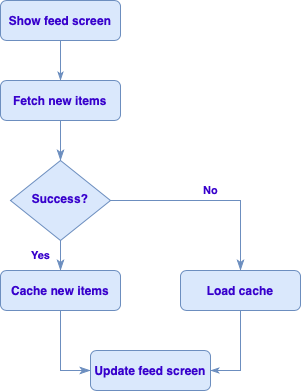

The diagram above was exported from draw.io. Its source (the exported page's mxGraphModel, read from the mxfile embedded in the PNG):
<mxGraphModel dx="946" dy="639" grid="1" gridSize="10" guides="1" tooltips="1" connect="1" arrows="1" fold="1" page="1" pageScale="1" pageWidth="827" pageHeight="1169" math="0" shadow="0">
  <root>
    <mxCell id="WIyWlLk6GJQsqaUBKTNV-0" />
    <mxCell id="WIyWlLk6GJQsqaUBKTNV-1" parent="WIyWlLk6GJQsqaUBKTNV-0" />
    <mxCell id="WIyWlLk6GJQsqaUBKTNV-2" value="" style="rounded=0;html=1;jettySize=auto;orthogonalLoop=1;fontSize=11;endArrow=classicThin;endFill=1;endSize=8;strokeWidth=1;shadow=0;labelBackgroundColor=none;edgeStyle=orthogonalEdgeStyle;fillColor=#dae8fc;strokeColor=#6c8ebf;fontColor=#3700CC;fontStyle=1" parent="WIyWlLk6GJQsqaUBKTNV-1" source="WIyWlLk6GJQsqaUBKTNV-3" target="WIyWlLk6GJQsqaUBKTNV-6" edge="1">
      <mxGeometry relative="1" as="geometry" />
    </mxCell>
    <mxCell id="WIyWlLk6GJQsqaUBKTNV-3" value="Fetch new items" style="rounded=1;whiteSpace=wrap;html=1;fontSize=12;glass=0;strokeWidth=1;shadow=0;fillColor=#dae8fc;strokeColor=#6c8ebf;fontColor=#3700CC;fontStyle=1" parent="WIyWlLk6GJQsqaUBKTNV-1" vertex="1">
      <mxGeometry x="190" y="140" width="120" height="40" as="geometry" />
    </mxCell>
    <mxCell id="WIyWlLk6GJQsqaUBKTNV-4" value="Yes" style="rounded=0;html=1;jettySize=auto;orthogonalLoop=1;fontSize=11;endArrow=classicThin;endFill=1;endSize=8;strokeWidth=1;shadow=0;labelBackgroundColor=none;edgeStyle=orthogonalEdgeStyle;entryX=0.5;entryY=0;entryDx=0;entryDy=0;fillColor=#dae8fc;strokeColor=#6c8ebf;fontColor=#3700CC;fontStyle=1" parent="WIyWlLk6GJQsqaUBKTNV-1" source="WIyWlLk6GJQsqaUBKTNV-6" target="WIyWlLk6GJQsqaUBKTNV-11" edge="1">
      <mxGeometry y="20" relative="1" as="geometry">
        <mxPoint as="offset" />
        <mxPoint x="250" y="350" as="targetPoint" />
      </mxGeometry>
    </mxCell>
    <mxCell id="WIyWlLk6GJQsqaUBKTNV-5" value="No" style="edgeStyle=orthogonalEdgeStyle;rounded=0;html=1;jettySize=auto;orthogonalLoop=1;fontSize=11;endArrow=classicThin;endFill=1;endSize=8;strokeWidth=1;shadow=0;labelBackgroundColor=none;fillColor=#dae8fc;strokeColor=#6c8ebf;fontColor=#3700CC;fontStyle=1" parent="WIyWlLk6GJQsqaUBKTNV-1" source="WIyWlLk6GJQsqaUBKTNV-6" target="WIyWlLk6GJQsqaUBKTNV-7" edge="1">
      <mxGeometry y="10" relative="1" as="geometry">
        <mxPoint as="offset" />
      </mxGeometry>
    </mxCell>
    <mxCell id="WIyWlLk6GJQsqaUBKTNV-6" value="Success?" style="rhombus;whiteSpace=wrap;html=1;shadow=0;fontFamily=Helvetica;fontSize=12;align=center;strokeWidth=1;spacing=6;spacingTop=-4;fillColor=#dae8fc;strokeColor=#6c8ebf;fontColor=#3700CC;fontStyle=1" parent="WIyWlLk6GJQsqaUBKTNV-1" vertex="1">
      <mxGeometry x="200" y="220" width="100" height="80" as="geometry" />
    </mxCell>
    <mxCell id="OVr-ejewoTukZksMA3pF-2" style="edgeStyle=orthogonalEdgeStyle;rounded=0;orthogonalLoop=1;jettySize=auto;html=1;exitX=0.5;exitY=1;exitDx=0;exitDy=0;entryX=1;entryY=0.5;entryDx=0;entryDy=0;endArrow=classicThin;endFill=1;fillColor=#dae8fc;strokeColor=#6c8ebf;fontColor=#3700CC;fontStyle=1" edge="1" parent="WIyWlLk6GJQsqaUBKTNV-1" source="WIyWlLk6GJQsqaUBKTNV-7" target="WIyWlLk6GJQsqaUBKTNV-12">
      <mxGeometry relative="1" as="geometry" />
    </mxCell>
    <mxCell id="WIyWlLk6GJQsqaUBKTNV-7" value="Load cache" style="rounded=1;whiteSpace=wrap;html=1;fontSize=12;glass=0;strokeWidth=1;shadow=0;fillColor=#dae8fc;strokeColor=#6c8ebf;fontColor=#3700CC;fontStyle=1" parent="WIyWlLk6GJQsqaUBKTNV-1" vertex="1">
      <mxGeometry x="370" y="330" width="120" height="40" as="geometry" />
    </mxCell>
    <mxCell id="WIyWlLk6GJQsqaUBKTNV-9" value="" style="edgeStyle=orthogonalEdgeStyle;rounded=0;html=1;jettySize=auto;orthogonalLoop=1;fontSize=11;endArrow=classicThin;endFill=1;endSize=8;strokeWidth=1;shadow=0;labelBackgroundColor=none;exitX=0.5;exitY=1;exitDx=0;exitDy=0;fillColor=#dae8fc;strokeColor=#6c8ebf;fontColor=#3700CC;fontStyle=1;entryX=0;entryY=0.5;entryDx=0;entryDy=0;" parent="WIyWlLk6GJQsqaUBKTNV-1" source="WIyWlLk6GJQsqaUBKTNV-11" target="WIyWlLk6GJQsqaUBKTNV-12" edge="1">
      <mxGeometry y="10" relative="1" as="geometry">
        <mxPoint as="offset" />
        <mxPoint x="300" y="390" as="sourcePoint" />
        <Array as="points">
          <mxPoint x="250" y="430" />
        </Array>
      </mxGeometry>
    </mxCell>
    <mxCell id="WIyWlLk6GJQsqaUBKTNV-11" value="Cache new items" style="rounded=1;whiteSpace=wrap;html=1;fontSize=12;glass=0;strokeWidth=1;shadow=0;fillColor=#dae8fc;strokeColor=#6c8ebf;fontColor=#3700CC;fontStyle=1" parent="WIyWlLk6GJQsqaUBKTNV-1" vertex="1">
      <mxGeometry x="190" y="330" width="120" height="40" as="geometry" />
    </mxCell>
    <mxCell id="WIyWlLk6GJQsqaUBKTNV-12" value="Update feed screen" style="rounded=1;whiteSpace=wrap;html=1;fontSize=12;glass=0;strokeWidth=1;shadow=0;fillColor=#dae8fc;strokeColor=#6c8ebf;fontColor=#3700CC;fontStyle=1" parent="WIyWlLk6GJQsqaUBKTNV-1" vertex="1">
      <mxGeometry x="280" y="410" width="120" height="40" as="geometry" />
    </mxCell>
    <mxCell id="OVr-ejewoTukZksMA3pF-1" style="edgeStyle=orthogonalEdgeStyle;rounded=0;orthogonalLoop=1;jettySize=auto;html=1;exitX=0.5;exitY=1;exitDx=0;exitDy=0;entryX=0.5;entryY=0;entryDx=0;entryDy=0;endArrow=classicThin;endFill=1;fillColor=#dae8fc;strokeColor=#6c8ebf;fontColor=#3700CC;fontStyle=1" edge="1" parent="WIyWlLk6GJQsqaUBKTNV-1" source="OVr-ejewoTukZksMA3pF-0" target="WIyWlLk6GJQsqaUBKTNV-3">
      <mxGeometry relative="1" as="geometry" />
    </mxCell>
    <mxCell id="OVr-ejewoTukZksMA3pF-0" value="Show feed screen" style="rounded=1;whiteSpace=wrap;html=1;fontSize=12;glass=0;strokeWidth=1;shadow=0;fillColor=#dae8fc;strokeColor=#6c8ebf;fontColor=#3700CC;fontStyle=1" vertex="1" parent="WIyWlLk6GJQsqaUBKTNV-1">
      <mxGeometry x="190" y="60" width="120" height="40" as="geometry" />
    </mxCell>
  </root>
</mxGraphModel>